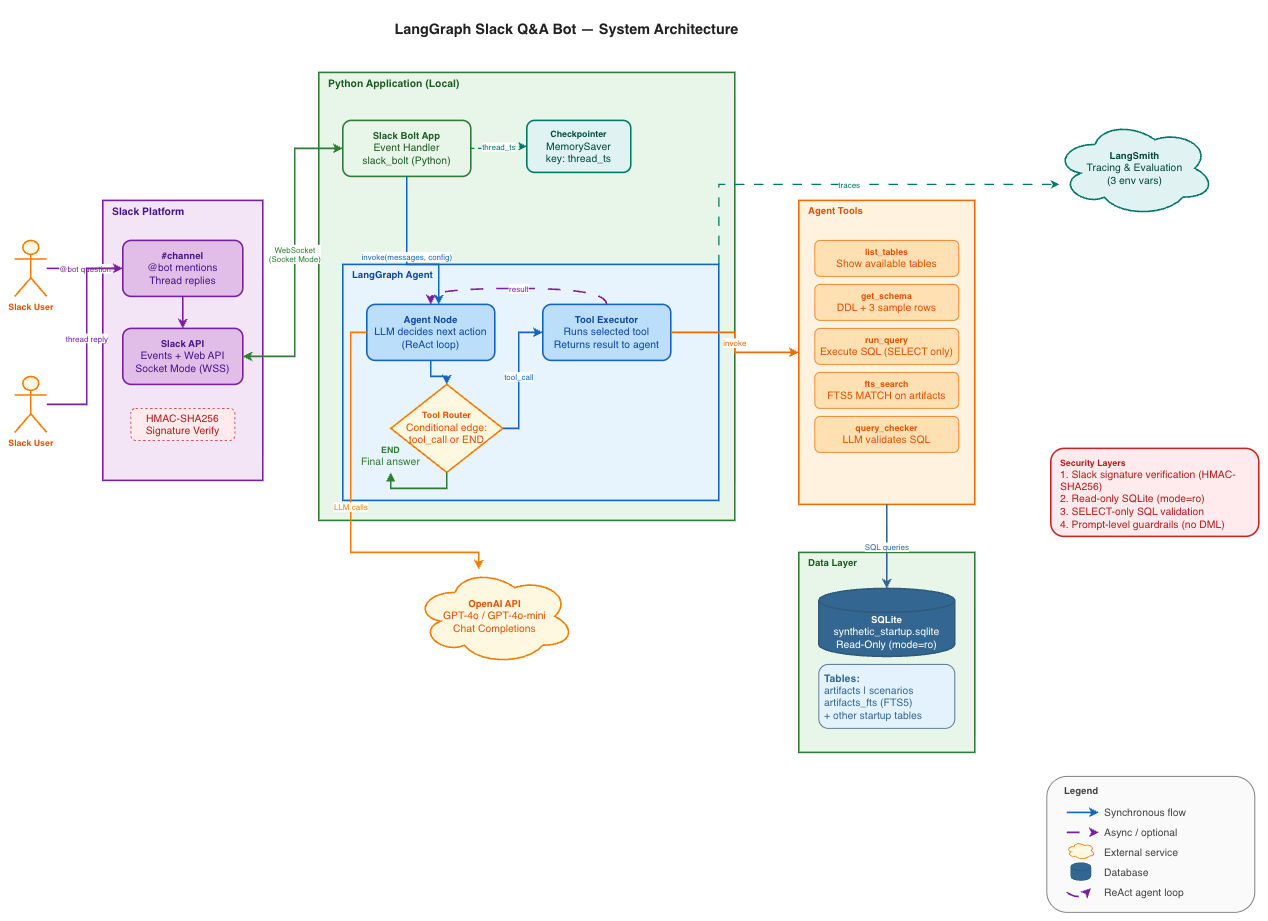

The diagram above was exported from draw.io. Its source (the exported page's mxGraphModel, read from the mxfile embedded in the PNG):
<mxGraphModel dx="2075" dy="977" grid="1" gridSize="10" guides="1" tooltips="1" connect="1" arrows="1" fold="1" page="1" pageScale="1" pageWidth="850" pageHeight="1100" math="0" shadow="0">
  <root>
    <mxCell id="0" />
    <mxCell id="1" parent="0" />
    <mxCell id="JDRIQVldEJai9C4m4iS7-1" parent="1" style="text;html=1;strokeColor=none;fillColor=none;align=center;verticalAlign=middle;whiteSpace=wrap;rounded=0;fontSize=18;fontColor=#212121;" value="&lt;b&gt;LangGraph Slack Q&amp;amp;A Bot — System Architecture&lt;/b&gt;" vertex="1">
      <mxGeometry height="50" width="500" x="540" y="60" as="geometry" />
    </mxCell>
    <mxCell id="JDRIQVldEJai9C4m4iS7-2" parent="1" style="shape=umlActor;verticalLabelPosition=bottom;verticalAlign=top;html=1;outlineConnect=0;fillColor=#FFF8E1;strokeColor=#F57C00;strokeWidth=2;fontColor=#E65100;fontSize=11;" value="&lt;b&gt;Slack User&lt;/b&gt;" vertex="1">
      <mxGeometry height="70" width="40" x="100" y="350" as="geometry" />
    </mxCell>
    <mxCell id="JDRIQVldEJai9C4m4iS7-3" parent="1" style="shape=umlActor;verticalLabelPosition=bottom;verticalAlign=top;html=1;outlineConnect=0;fillColor=#FFF8E1;strokeColor=#F57C00;strokeWidth=2;fontColor=#E65100;fontSize=11;" value="&lt;b&gt;Slack User&lt;/b&gt;" vertex="1">
      <mxGeometry height="70" width="40" x="100" y="520" as="geometry" />
    </mxCell>
    <mxCell id="JDRIQVldEJai9C4m4iS7-4" parent="1" style="rounded=0;whiteSpace=wrap;html=1;fillColor=#F3E5F5;strokeColor=#7B1FA2;strokeWidth=2;verticalAlign=top;align=left;spacingLeft=10;fontSize=13;fontColor=#4A148C;fontStyle=1;" value="&lt;b&gt;Slack Platform&lt;/b&gt;" vertex="1">
      <mxGeometry height="350" width="200" x="210" y="300" as="geometry" />
    </mxCell>
    <mxCell id="JDRIQVldEJai9C4m4iS7-5" parent="1" style="rounded=1;whiteSpace=wrap;html=1;fillColor=#E1BEE7;strokeColor=#7B1FA2;fontColor=#4A148C;fontSize=12;strokeWidth=2;" value="&lt;b&gt;#channel&lt;/b&gt;&lt;br&gt;&lt;font size='2'&gt;@bot mentions&lt;br&gt;Thread replies&lt;/font&gt;" vertex="1">
      <mxGeometry height="70" width="150" x="235" y="350" as="geometry" />
    </mxCell>
    <mxCell id="JDRIQVldEJai9C4m4iS7-6" parent="1" style="rounded=1;whiteSpace=wrap;html=1;fillColor=#E1BEE7;strokeColor=#7B1FA2;fontColor=#4A148C;fontSize=12;strokeWidth=2;" value="&lt;b&gt;Slack API&lt;/b&gt;&lt;br&gt;&lt;font size='2'&gt;Events + Web API&lt;br&gt;Socket Mode (WSS)&lt;/font&gt;" vertex="1">
      <mxGeometry height="70" width="150" x="235" y="460" as="geometry" />
    </mxCell>
    <mxCell id="JDRIQVldEJai9C4m4iS7-7" parent="1" style="rounded=1;whiteSpace=wrap;html=1;fillColor=#FFEBEE;strokeColor=#C62828;fontColor=#B71C1C;fontSize=10;strokeWidth=1;dashed=1;" value="&lt;font size='2'&gt;HMAC-SHA256&lt;br&gt;Signature Verify&lt;/font&gt;" vertex="1">
      <mxGeometry height="40" width="130" x="245" y="560" as="geometry" />
    </mxCell>
    <mxCell id="JDRIQVldEJai9C4m4iS7-8" parent="1" style="rounded=0;whiteSpace=wrap;html=1;fillColor=#E8F5E9;strokeColor=#2E7D32;strokeWidth=2;verticalAlign=top;align=left;spacingLeft=10;fontSize=13;fontColor=#1B5E20;fontStyle=1;" value="&lt;b&gt;Python Application (Local)&lt;/b&gt;" vertex="1">
      <mxGeometry height="560" width="520" x="480" y="140" as="geometry" />
    </mxCell>
    <mxCell id="JDRIQVldEJai9C4m4iS7-9" parent="1" style="rounded=1;whiteSpace=wrap;html=1;fillColor=#E8F5E9;strokeColor=#2E7D32;fontColor=#1B5E20;fontSize=12;strokeWidth=2;" value="&lt;b&gt;Slack Bolt App&lt;/b&gt;&lt;br&gt;&lt;font size='2'&gt;Event Handler&lt;br&gt;slack_bolt (Python)&lt;/font&gt;" vertex="1">
      <mxGeometry height="70" width="160" x="510" y="200" as="geometry" />
    </mxCell>
    <mxCell id="JDRIQVldEJai9C4m4iS7-11" parent="1" style="rounded=0;whiteSpace=wrap;html=1;fillColor=#E8F4FD;strokeColor=#1565C0;strokeWidth=2;verticalAlign=top;align=left;spacingLeft=10;fontSize=12;fontColor=#0D47A1;fontStyle=1;" value="&lt;b&gt;LangGraph Agent&amp;nbsp;&lt;/b&gt;" vertex="1">
      <mxGeometry height="295" width="470" x="510" y="380" as="geometry" />
    </mxCell>
    <mxCell id="JDRIQVldEJai9C4m4iS7-12" parent="1" style="rounded=1;whiteSpace=wrap;html=1;fillColor=#BBDEFB;strokeColor=#1565C0;fontColor=#0D47A1;fontSize=12;strokeWidth=2;" value="&lt;b&gt;Agent Node&lt;/b&gt;&lt;br&gt;&lt;font size='2'&gt;LLM decides next action&lt;br&gt;(ReAct loop)&lt;/font&gt;" vertex="1">
      <mxGeometry height="70" width="160" x="540" y="430" as="geometry" />
    </mxCell>
    <mxCell id="JDRIQVldEJai9C4m4iS7-13" parent="1" style="rhombus;whiteSpace=wrap;html=1;fillColor=#FFF8E1;strokeColor=#F57C00;fontColor=#E65100;fontSize=11;strokeWidth=2;" value="&lt;b&gt;Tool Router&lt;/b&gt;&lt;br&gt;&lt;font size='2'&gt;Conditional edge:&lt;br&gt;tool_call or END&lt;/font&gt;" vertex="1">
      <mxGeometry height="110" width="140" x="570" y="530" as="geometry" />
    </mxCell>
    <mxCell id="JDRIQVldEJai9C4m4iS7-14" parent="1" style="rounded=1;whiteSpace=wrap;html=1;fillColor=#BBDEFB;strokeColor=#1565C0;fontColor=#0D47A1;fontSize=12;strokeWidth=2;" value="&lt;b&gt;Tool Executor&lt;/b&gt;&lt;br&gt;&lt;font size='2'&gt;Runs selected tool&lt;br&gt;Returns result to agent&lt;/font&gt;" vertex="1">
      <mxGeometry height="70" width="160" x="760" y="430" as="geometry" />
    </mxCell>
    <mxCell id="JDRIQVldEJai9C4m4iS7-15" edge="1" parent="1" source="JDRIQVldEJai9C4m4iS7-12" style="edgeStyle=orthogonalEdgeStyle;rounded=0;orthogonalLoop=1;jettySize=auto;html=1;strokeWidth=2;strokeColor=#1565C0;" target="JDRIQVldEJai9C4m4iS7-13">
      <mxGeometry relative="1" as="geometry" />
    </mxCell>
    <mxCell id="JDRIQVldEJai9C4m4iS7-16" edge="1" parent="1" source="JDRIQVldEJai9C4m4iS7-13" style="edgeStyle=orthogonalEdgeStyle;rounded=0;orthogonalLoop=1;jettySize=auto;html=1;strokeWidth=2;strokeColor=#1565C0;labelBackgroundColor=#ffffff;fontSize=10;fontColor=#1565C0;" target="JDRIQVldEJai9C4m4iS7-14" value="tool_call">
      <mxGeometry relative="1" as="geometry">
        <Array as="points">
          <mxPoint x="730" y="585" />
          <mxPoint x="730" y="465" />
        </Array>
      </mxGeometry>
    </mxCell>
    <mxCell id="JDRIQVldEJai9C4m4iS7-17" edge="1" parent="1" source="JDRIQVldEJai9C4m4iS7-14" style="edgeStyle=orthogonalEdgeStyle;rounded=1;orthogonalLoop=1;jettySize=auto;html=1;strokeWidth=2;strokeColor=#7B1FA2;dashed=1;dashPattern=8 8;labelBackgroundColor=#ffffff;fontSize=10;fontColor=#7B1FA2;curved=1;" target="JDRIQVldEJai9C4m4iS7-12" value="result">
      <mxGeometry relative="1" as="geometry">
        <Array as="points">
          <mxPoint x="840" y="410" />
          <mxPoint x="620" y="410" />
        </Array>
      </mxGeometry>
    </mxCell>
    <mxCell id="JDRIQVldEJai9C4m4iS7-18" parent="1" style="text;html=1;strokeColor=none;fillColor=none;align=center;verticalAlign=middle;whiteSpace=wrap;rounded=0;fontSize=11;fontColor=#2E7D32;" value="&lt;b&gt;END&lt;/b&gt;&lt;br&gt;&lt;font size='2'&gt;Final answer&lt;/font&gt;" vertex="1">
      <mxGeometry height="40" width="80" x="530" y="600" as="geometry" />
    </mxCell>
    <mxCell id="JDRIQVldEJai9C4m4iS7-19" edge="1" parent="1" source="JDRIQVldEJai9C4m4iS7-13" style="edgeStyle=orthogonalEdgeStyle;rounded=0;orthogonalLoop=1;jettySize=auto;html=1;strokeWidth=2;strokeColor=#2E7D32;endArrow=block;" target="JDRIQVldEJai9C4m4iS7-18" value="">
      <mxGeometry relative="1" as="geometry" />
    </mxCell>
    <mxCell id="JDRIQVldEJai9C4m4iS7-20" parent="1" style="rounded=1;whiteSpace=wrap;html=1;fillColor=#E0F2F1;strokeColor=#00796B;fontColor=#004D40;fontSize=11;strokeWidth=2;" value="&lt;b&gt;Checkpointer&lt;/b&gt;&lt;br&gt;&lt;font size='2'&gt;MemorySaver&lt;br&gt;key: thread_ts&lt;/font&gt;" vertex="1">
      <mxGeometry height="65" width="130" x="740" y="200" as="geometry" />
    </mxCell>
    <mxCell id="JDRIQVldEJai9C4m4iS7-22" parent="1" style="rounded=0;whiteSpace=wrap;html=1;fillColor=#FFF3E0;strokeColor=#EF6C00;strokeWidth=2;verticalAlign=top;align=left;spacingLeft=10;fontSize=12;fontColor=#E65100;fontStyle=1;" value="&lt;b&gt;Agent Tools&lt;/b&gt;" vertex="1">
      <mxGeometry height="380" width="220" x="1080" y="300" as="geometry" />
    </mxCell>
    <mxCell id="JDRIQVldEJai9C4m4iS7-23" parent="1" style="rounded=1;whiteSpace=wrap;html=1;fillColor=#FFE0B2;strokeColor=#EF6C00;fontColor=#E65100;fontSize=11;strokeWidth=1;" value="&lt;b&gt;list_tables&lt;/b&gt;&lt;br&gt;&lt;font size='2'&gt;Show available tables&lt;/font&gt;" vertex="1">
      <mxGeometry height="45" width="180" x="1100" y="350" as="geometry" />
    </mxCell>
    <mxCell id="JDRIQVldEJai9C4m4iS7-24" parent="1" style="rounded=1;whiteSpace=wrap;html=1;fillColor=#FFE0B2;strokeColor=#EF6C00;fontColor=#E65100;fontSize=11;strokeWidth=1;" value="&lt;b&gt;get_schema&lt;/b&gt;&lt;br&gt;&lt;font size='2'&gt;DDL + 3 sample rows&lt;/font&gt;" vertex="1">
      <mxGeometry height="45" width="180" x="1100" y="405" as="geometry" />
    </mxCell>
    <mxCell id="JDRIQVldEJai9C4m4iS7-25" parent="1" style="rounded=1;whiteSpace=wrap;html=1;fillColor=#FFE0B2;strokeColor=#EF6C00;fontColor=#E65100;fontSize=11;strokeWidth=1;" value="&lt;b&gt;run_query&lt;/b&gt;&lt;br&gt;&lt;font size='2'&gt;Execute SQL (SELECT only)&lt;/font&gt;" vertex="1">
      <mxGeometry height="45" width="180" x="1100" y="460" as="geometry" />
    </mxCell>
    <mxCell id="JDRIQVldEJai9C4m4iS7-26" parent="1" style="rounded=1;whiteSpace=wrap;html=1;fillColor=#FFE0B2;strokeColor=#EF6C00;fontColor=#E65100;fontSize=11;strokeWidth=1;" value="&lt;b&gt;fts_search&lt;/b&gt;&lt;br&gt;&lt;font size='2'&gt;FTS5 MATCH on artifacts&lt;/font&gt;" vertex="1">
      <mxGeometry height="45" width="180" x="1100" y="515" as="geometry" />
    </mxCell>
    <mxCell id="JDRIQVldEJai9C4m4iS7-27" parent="1" style="rounded=1;whiteSpace=wrap;html=1;fillColor=#FFE0B2;strokeColor=#EF6C00;fontColor=#E65100;fontSize=11;strokeWidth=1;" value="&lt;b&gt;query_checker&lt;/b&gt;&lt;br&gt;&lt;font size='2'&gt;LLM validates SQL&lt;/font&gt;" vertex="1">
      <mxGeometry height="45" width="180" x="1100" y="570" as="geometry" />
    </mxCell>
    <mxCell id="JDRIQVldEJai9C4m4iS7-28" edge="1" parent="1" source="JDRIQVldEJai9C4m4iS7-14" style="edgeStyle=orthogonalEdgeStyle;rounded=0;orthogonalLoop=1;jettySize=auto;html=1;strokeWidth=2;strokeColor=#EF6C00;labelBackgroundColor=#ffffff;fontSize=10;fontColor=#EF6C00;" target="JDRIQVldEJai9C4m4iS7-22" value="invoke">
      <mxGeometry relative="1" as="geometry" />
    </mxCell>
    <mxCell id="JDRIQVldEJai9C4m4iS7-29" parent="1" style="rounded=0;whiteSpace=wrap;html=1;fillColor=#E8F5E9;strokeColor=#2E7D32;strokeWidth=2;verticalAlign=top;align=left;spacingLeft=10;fontSize=12;fontColor=#1B5E20;fontStyle=1;" value="&lt;b&gt;Data Layer&lt;/b&gt;" vertex="1">
      <mxGeometry height="250" width="220" x="1080" y="740" as="geometry" />
    </mxCell>
    <mxCell id="JDRIQVldEJai9C4m4iS7-30" parent="1" style="shape=cylinder3;whiteSpace=wrap;html=1;boundedLbl=1;backgroundOutline=1;size=15;fillColor=#336791;strokeColor=#2d5a7d;fontColor=#ffffff;fontSize=12;strokeWidth=2;" value="&lt;b&gt;SQLite&lt;/b&gt;&lt;br&gt;&lt;font size='2'&gt;synthetic_startup.sqlite&lt;br&gt;Read-Only (mode=ro)&lt;/font&gt;" vertex="1">
      <mxGeometry height="85" width="170" x="1105" y="785" as="geometry" />
    </mxCell>
    <mxCell id="JDRIQVldEJai9C4m4iS7-31" parent="1" style="text;html=1;strokeColor=#2d5a7d;fillColor=#E3F2FD;align=left;verticalAlign=top;whiteSpace=wrap;rounded=1;fontSize=10;fontColor=#336791;spacingLeft=5;spacingTop=3;" value="&lt;font size='2'&gt;&lt;b&gt;Tables:&lt;/b&gt;&lt;br&gt;artifacts | scenarios&lt;br&gt;artifacts_fts (FTS5)&lt;br&gt;+ other startup tables&lt;/font&gt;" vertex="1">
      <mxGeometry height="80" width="170" x="1105" y="880" as="geometry" />
    </mxCell>
    <mxCell id="JDRIQVldEJai9C4m4iS7-32" edge="1" parent="1" source="JDRIQVldEJai9C4m4iS7-22" style="edgeStyle=orthogonalEdgeStyle;rounded=0;orthogonalLoop=1;jettySize=auto;html=1;strokeWidth=2;strokeColor=#336791;labelBackgroundColor=#ffffff;fontSize=10;fontColor=#336791;" target="JDRIQVldEJai9C4m4iS7-30" value="SQL queries">
      <mxGeometry relative="1" as="geometry" />
    </mxCell>
    <mxCell id="JDRIQVldEJai9C4m4iS7-33" parent="1" style="ellipse;shape=cloud;whiteSpace=wrap;html=1;fillColor=#FFF8E1;strokeColor=#F57C00;fontSize=12;strokeWidth=2;fontColor=#E65100;" value="&lt;b&gt;OpenAI API&lt;/b&gt;&lt;br&gt;&lt;font size='2'&gt;GPT-4o / GPT-4o-mini&lt;br&gt;Chat Completions&lt;/font&gt;" vertex="1">
      <mxGeometry height="120" width="200" x="600" y="760" as="geometry" />
    </mxCell>
    <mxCell id="JDRIQVldEJai9C4m4iS7-34" parent="1" style="ellipse;shape=cloud;whiteSpace=wrap;html=1;fillColor=#E0F2F1;strokeColor=#00796B;fontSize=12;strokeWidth=2;fontColor=#004D40;" value="&lt;b&gt;LangSmith&lt;/b&gt;&lt;br&gt;&lt;font size='2'&gt;Tracing &amp;amp; Evaluation&lt;br&gt;(3 env vars)&lt;/font&gt;" vertex="1">
      <mxGeometry height="120" width="200" x="1400" y="200" as="geometry" />
    </mxCell>
    <mxCell id="JDRIQVldEJai9C4m4iS7-35" edge="1" parent="1" source="JDRIQVldEJai9C4m4iS7-12" style="edgeStyle=orthogonalEdgeStyle;rounded=0;orthogonalLoop=1;jettySize=auto;html=1;strokeWidth=2;strokeColor=#F57C00;labelBackgroundColor=#ffffff;fontSize=10;fontColor=#F57C00;" target="JDRIQVldEJai9C4m4iS7-33" value="LLM calls">
      <mxGeometry relative="1" as="geometry">
        <Array as="points">
          <mxPoint x="520" y="465" />
          <mxPoint x="520" y="740" />
          <mxPoint x="680" y="740" />
        </Array>
      </mxGeometry>
    </mxCell>
    <mxCell id="JDRIQVldEJai9C4m4iS7-36" edge="1" parent="1" source="JDRIQVldEJai9C4m4iS7-11" style="edgeStyle=orthogonalEdgeStyle;rounded=0;orthogonalLoop=1;jettySize=auto;html=1;strokeWidth=1.5;strokeColor=#00796B;dashed=1;dashPattern=8 8;labelBackgroundColor=#ffffff;fontSize=10;fontColor=#00796B;exitX=1;exitY=0;exitDx=0;exitDy=0;" target="JDRIQVldEJai9C4m4iS7-34" value="traces">
      <mxGeometry relative="1" as="geometry">
        <Array as="points">
          <mxPoint x="980" y="280" />
        </Array>
        <mxPoint x="1000" y="269.9266666666666" as="sourcePoint" />
        <mxPoint x="1400.0000617284145" y="229.9966666666666" as="targetPoint" />
      </mxGeometry>
    </mxCell>
    <mxCell id="JDRIQVldEJai9C4m4iS7-37" edge="1" parent="1" source="JDRIQVldEJai9C4m4iS7-2" style="edgeStyle=orthogonalEdgeStyle;rounded=0;orthogonalLoop=1;jettySize=auto;html=1;strokeWidth=2;strokeColor=#7B1FA2;labelBackgroundColor=#ffffff;fontSize=10;fontColor=#7B1FA2;" target="JDRIQVldEJai9C4m4iS7-5" value="@bot question">
      <mxGeometry relative="1" as="geometry" />
    </mxCell>
    <mxCell id="JDRIQVldEJai9C4m4iS7-38" edge="1" parent="1" source="JDRIQVldEJai9C4m4iS7-3" style="edgeStyle=orthogonalEdgeStyle;rounded=0;orthogonalLoop=1;jettySize=auto;html=1;strokeWidth=2;strokeColor=#7B1FA2;labelBackgroundColor=#ffffff;fontSize=10;fontColor=#7B1FA2;" target="JDRIQVldEJai9C4m4iS7-5" value="thread reply">
      <mxGeometry relative="1" as="geometry">
        <Array as="points">
          <mxPoint x="190" y="555" />
          <mxPoint x="190" y="385" />
        </Array>
      </mxGeometry>
    </mxCell>
    <mxCell id="JDRIQVldEJai9C4m4iS7-39" edge="1" parent="1" source="JDRIQVldEJai9C4m4iS7-5" style="edgeStyle=orthogonalEdgeStyle;rounded=0;orthogonalLoop=1;jettySize=auto;html=1;strokeWidth=2;strokeColor=#7B1FA2;" target="JDRIQVldEJai9C4m4iS7-6">
      <mxGeometry relative="1" as="geometry" />
    </mxCell>
    <mxCell id="JDRIQVldEJai9C4m4iS7-40" edge="1" parent="1" source="JDRIQVldEJai9C4m4iS7-6" style="edgeStyle=orthogonalEdgeStyle;rounded=0;orthogonalLoop=1;jettySize=auto;html=1;strokeWidth=2;strokeColor=#2E7D32;labelBackgroundColor=#ffffff;fontSize=10;fontColor=#2E7D32;startArrow=classic;endArrow=classic;" target="JDRIQVldEJai9C4m4iS7-9" value="WebSocket&lt;br&gt;(Socket Mode)">
      <mxGeometry relative="1" as="geometry">
        <Array as="points">
          <mxPoint x="450" y="495" />
          <mxPoint x="450" y="235" />
        </Array>
      </mxGeometry>
    </mxCell>
    <mxCell id="JDRIQVldEJai9C4m4iS7-41" edge="1" parent="1" source="JDRIQVldEJai9C4m4iS7-9" style="edgeStyle=orthogonalEdgeStyle;rounded=0;orthogonalLoop=1;jettySize=auto;html=1;strokeWidth=2;strokeColor=#1565C0;labelBackgroundColor=#ffffff;fontSize=10;fontColor=#1565C0;" target="JDRIQVldEJai9C4m4iS7-12" value="invoke(messages, config)">
      <mxGeometry relative="1" as="geometry">
        <Array as="points">
          <mxPoint x="590" y="380" />
          <mxPoint x="630" y="380" />
        </Array>
      </mxGeometry>
    </mxCell>
    <mxCell id="JDRIQVldEJai9C4m4iS7-42" edge="1" parent="1" source="JDRIQVldEJai9C4m4iS7-9" style="edgeStyle=orthogonalEdgeStyle;rounded=0;orthogonalLoop=1;jettySize=auto;html=1;strokeWidth=1.5;strokeColor=#00796B;dashed=1;labelBackgroundColor=#ffffff;fontSize=10;fontColor=#00796B;" target="JDRIQVldEJai9C4m4iS7-20" value="thread_ts">
      <mxGeometry relative="1" as="geometry" />
    </mxCell>
    <mxCell id="JDRIQVldEJai9C4m4iS7-43" parent="1" style="rounded=1;whiteSpace=wrap;html=1;fillColor=#FFEBEE;strokeColor=#C62828;fontColor=#B71C1C;fontSize=11;strokeWidth=2;align=left;spacingLeft=10;verticalAlign=top;spacingTop=5;" value="&lt;b&gt;Security Layers&lt;/b&gt;&lt;br&gt;&lt;font size='2'&gt;1. Slack signature verification (HMAC-SHA256)&lt;br&gt;2. Read-only SQLite (mode=ro)&lt;br&gt;3. SELECT-only SQL validation&lt;br&gt;4. Prompt-level guardrails (no DML)&lt;/font&gt;" vertex="1">
      <mxGeometry height="110" width="260" x="1395" y="610" as="geometry" />
    </mxCell>
    <mxCell id="JDRIQVldEJai9C4m4iS7-44" parent="1" style="rounded=1;whiteSpace=wrap;html=1;fillColor=#FAFAFA;strokeColor=#616161;strokeWidth=1;" value="" vertex="1">
      <mxGeometry height="170" width="260" x="1390" y="1020" as="geometry" />
    </mxCell>
    <mxCell id="JDRIQVldEJai9C4m4iS7-45" parent="1" style="text;html=1;strokeColor=none;fillColor=none;align=left;verticalAlign=middle;whiteSpace=wrap;rounded=0;fontSize=12;fontColor=#424242;" value="&lt;b&gt;Legend&lt;/b&gt;" vertex="1">
      <mxGeometry height="25" width="100" x="1410" y="1025" as="geometry" />
    </mxCell>
    <mxCell id="JDRIQVldEJai9C4m4iS7-46" parent="1" style="text;html=1;strokeColor=none;fillColor=none;align=left;verticalAlign=middle;whiteSpace=wrap;rounded=0;fontSize=11;fontColor=#424242;" value="&lt;font size='2'&gt;Synchronous flow&lt;/font&gt;" vertex="1">
      <mxGeometry height="20" width="150" x="1460" y="1055" as="geometry" />
    </mxCell>
    <mxCell id="JDRIQVldEJai9C4m4iS7-47" edge="1" parent="1" style="endArrow=classic;html=1;strokeWidth=2;strokeColor=#1565C0;" value="">
      <mxGeometry height="50" relative="1" width="50" as="geometry">
        <mxPoint x="1415" y="1065" as="sourcePoint" />
        <mxPoint x="1455" y="1065" as="targetPoint" />
      </mxGeometry>
    </mxCell>
    <mxCell id="JDRIQVldEJai9C4m4iS7-48" parent="1" style="text;html=1;strokeColor=none;fillColor=none;align=left;verticalAlign=middle;whiteSpace=wrap;rounded=0;fontSize=11;fontColor=#424242;" value="&lt;font size='2'&gt;Async / optional&lt;/font&gt;" vertex="1">
      <mxGeometry height="20" width="150" x="1460" y="1080" as="geometry" />
    </mxCell>
    <mxCell id="JDRIQVldEJai9C4m4iS7-49" edge="1" parent="1" style="endArrow=classic;html=1;strokeWidth=2;strokeColor=#7B1FA2;dashed=1;dashPattern=8 8;" value="">
      <mxGeometry height="50" relative="1" width="50" as="geometry">
        <mxPoint x="1415" y="1090" as="sourcePoint" />
        <mxPoint x="1455" y="1090" as="targetPoint" />
      </mxGeometry>
    </mxCell>
    <mxCell id="JDRIQVldEJai9C4m4iS7-50" parent="1" style="text;html=1;strokeColor=none;fillColor=none;align=left;verticalAlign=middle;whiteSpace=wrap;rounded=0;fontSize=11;fontColor=#424242;" value="&lt;font size='2'&gt;External service&lt;/font&gt;" vertex="1">
      <mxGeometry height="20" width="150" x="1460" y="1105" as="geometry" />
    </mxCell>
    <mxCell id="JDRIQVldEJai9C4m4iS7-51" parent="1" style="ellipse;shape=cloud;whiteSpace=wrap;html=1;fillColor=#FFF8E1;strokeColor=#F57C00;fontSize=8;" value="" vertex="1">
      <mxGeometry height="22" width="35" x="1415" y="1102" as="geometry" />
    </mxCell>
    <mxCell id="JDRIQVldEJai9C4m4iS7-52" parent="1" style="text;html=1;strokeColor=none;fillColor=none;align=left;verticalAlign=middle;whiteSpace=wrap;rounded=0;fontSize=11;fontColor=#424242;" value="&lt;font size='2'&gt;Database&lt;/font&gt;" vertex="1">
      <mxGeometry height="20" width="150" x="1460" y="1130" as="geometry" />
    </mxCell>
    <mxCell id="JDRIQVldEJai9C4m4iS7-53" parent="1" style="shape=cylinder3;whiteSpace=wrap;html=1;boundedLbl=1;backgroundOutline=1;size=5;fillColor=#336791;strokeColor=#2d5a7d;" value="" vertex="1">
      <mxGeometry height="22" width="25" x="1420" y="1128" as="geometry" />
    </mxCell>
    <mxCell id="JDRIQVldEJai9C4m4iS7-54" parent="1" style="text;html=1;strokeColor=none;fillColor=none;align=left;verticalAlign=middle;whiteSpace=wrap;rounded=0;fontSize=11;fontColor=#424242;" value="&lt;font size='2'&gt;ReAct agent loop&lt;/font&gt;" vertex="1">
      <mxGeometry height="20" width="150" x="1460" y="1155" as="geometry" />
    </mxCell>
    <mxCell id="JDRIQVldEJai9C4m4iS7-55" edge="1" parent="1" style="endArrow=classic;html=1;strokeWidth=2;strokeColor=#7B1FA2;dashed=1;dashPattern=8 8;curved=1;" value="">
      <mxGeometry height="50" relative="1" width="50" as="geometry">
        <Array as="points">
          <mxPoint x="1430" y="1175" />
        </Array>
        <mxPoint x="1415" y="1165" as="sourcePoint" />
        <mxPoint x="1445" y="1160" as="targetPoint" />
      </mxGeometry>
    </mxCell>
  </root>
</mxGraphModel>